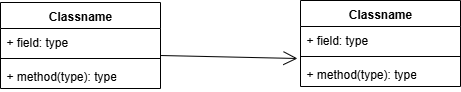

The diagram above was exported from draw.io. Its source (the exported page's mxGraphModel, read from the mxfile embedded in the PNG):
<mxGraphModel dx="1426" dy="849" grid="1" gridSize="10" guides="1" tooltips="1" connect="1" arrows="1" fold="1" page="1" pageScale="1" pageWidth="827" pageHeight="1169" math="0" shadow="0">
  <root>
    <mxCell id="0" />
    <mxCell id="1" parent="0" />
    <mxCell id="Zi4B-4HikYaVnLhk0r9e-1" value="Classname" style="swimlane;fontStyle=1;align=center;verticalAlign=top;childLayout=stackLayout;horizontal=1;startSize=26;horizontalStack=0;resizeParent=1;resizeParentMax=0;resizeLast=0;collapsible=1;marginBottom=0;whiteSpace=wrap;html=1;" parent="1" vertex="1">
      <mxGeometry x="80" y="350" width="160" height="86" as="geometry" />
    </mxCell>
    <mxCell id="Zi4B-4HikYaVnLhk0r9e-2" value="+ field: type" style="text;strokeColor=none;fillColor=none;align=left;verticalAlign=top;spacingLeft=4;spacingRight=4;overflow=hidden;rotatable=0;points=[[0,0.5],[1,0.5]];portConstraint=eastwest;whiteSpace=wrap;html=1;" parent="Zi4B-4HikYaVnLhk0r9e-1" vertex="1">
      <mxGeometry y="26" width="160" height="26" as="geometry" />
    </mxCell>
    <mxCell id="Zi4B-4HikYaVnLhk0r9e-3" value="" style="line;strokeWidth=1;fillColor=none;align=left;verticalAlign=middle;spacingTop=-1;spacingLeft=3;spacingRight=3;rotatable=0;labelPosition=right;points=[];portConstraint=eastwest;strokeColor=inherit;" parent="Zi4B-4HikYaVnLhk0r9e-1" vertex="1">
      <mxGeometry y="52" width="160" height="8" as="geometry" />
    </mxCell>
    <mxCell id="Zi4B-4HikYaVnLhk0r9e-4" value="+ method(type): type" style="text;strokeColor=none;fillColor=none;align=left;verticalAlign=top;spacingLeft=4;spacingRight=4;overflow=hidden;rotatable=0;points=[[0,0.5],[1,0.5]];portConstraint=eastwest;whiteSpace=wrap;html=1;" parent="Zi4B-4HikYaVnLhk0r9e-1" vertex="1">
      <mxGeometry y="60" width="160" height="26" as="geometry" />
    </mxCell>
    <mxCell id="UWHdDQ-Y_2ScuTK5XebY-1" value="Classname" style="swimlane;fontStyle=1;align=center;verticalAlign=top;childLayout=stackLayout;horizontal=1;startSize=26;horizontalStack=0;resizeParent=1;resizeParentMax=0;resizeLast=0;collapsible=1;marginBottom=0;whiteSpace=wrap;html=1;" vertex="1" parent="1">
      <mxGeometry x="380" y="348" width="160" height="86" as="geometry" />
    </mxCell>
    <mxCell id="UWHdDQ-Y_2ScuTK5XebY-2" value="+ field: type" style="text;strokeColor=none;fillColor=none;align=left;verticalAlign=top;spacingLeft=4;spacingRight=4;overflow=hidden;rotatable=0;points=[[0,0.5],[1,0.5]];portConstraint=eastwest;whiteSpace=wrap;html=1;" vertex="1" parent="UWHdDQ-Y_2ScuTK5XebY-1">
      <mxGeometry y="26" width="160" height="26" as="geometry" />
    </mxCell>
    <mxCell id="UWHdDQ-Y_2ScuTK5XebY-3" value="" style="line;strokeWidth=1;fillColor=none;align=left;verticalAlign=middle;spacingTop=-1;spacingLeft=3;spacingRight=3;rotatable=0;labelPosition=right;points=[];portConstraint=eastwest;strokeColor=inherit;" vertex="1" parent="UWHdDQ-Y_2ScuTK5XebY-1">
      <mxGeometry y="52" width="160" height="8" as="geometry" />
    </mxCell>
    <mxCell id="UWHdDQ-Y_2ScuTK5XebY-4" value="+ method(type): type" style="text;strokeColor=none;fillColor=none;align=left;verticalAlign=top;spacingLeft=4;spacingRight=4;overflow=hidden;rotatable=0;points=[[0,0.5],[1,0.5]];portConstraint=eastwest;whiteSpace=wrap;html=1;" vertex="1" parent="UWHdDQ-Y_2ScuTK5XebY-1">
      <mxGeometry y="60" width="160" height="26" as="geometry" />
    </mxCell>
    <mxCell id="UWHdDQ-Y_2ScuTK5XebY-5" value="" style="endArrow=open;endFill=1;endSize=12;html=1;rounded=0;exitX=1;exitY=0.125;exitDx=0;exitDy=0;exitPerimeter=0;entryX=-0.019;entryY=-0.077;entryDx=0;entryDy=0;entryPerimeter=0;" edge="1" parent="1" source="Zi4B-4HikYaVnLhk0r9e-3" target="UWHdDQ-Y_2ScuTK5XebY-4">
      <mxGeometry width="160" relative="1" as="geometry">
        <mxPoint x="260" y="490" as="sourcePoint" />
        <mxPoint x="420" y="490" as="targetPoint" />
      </mxGeometry>
    </mxCell>
  </root>
</mxGraphModel>